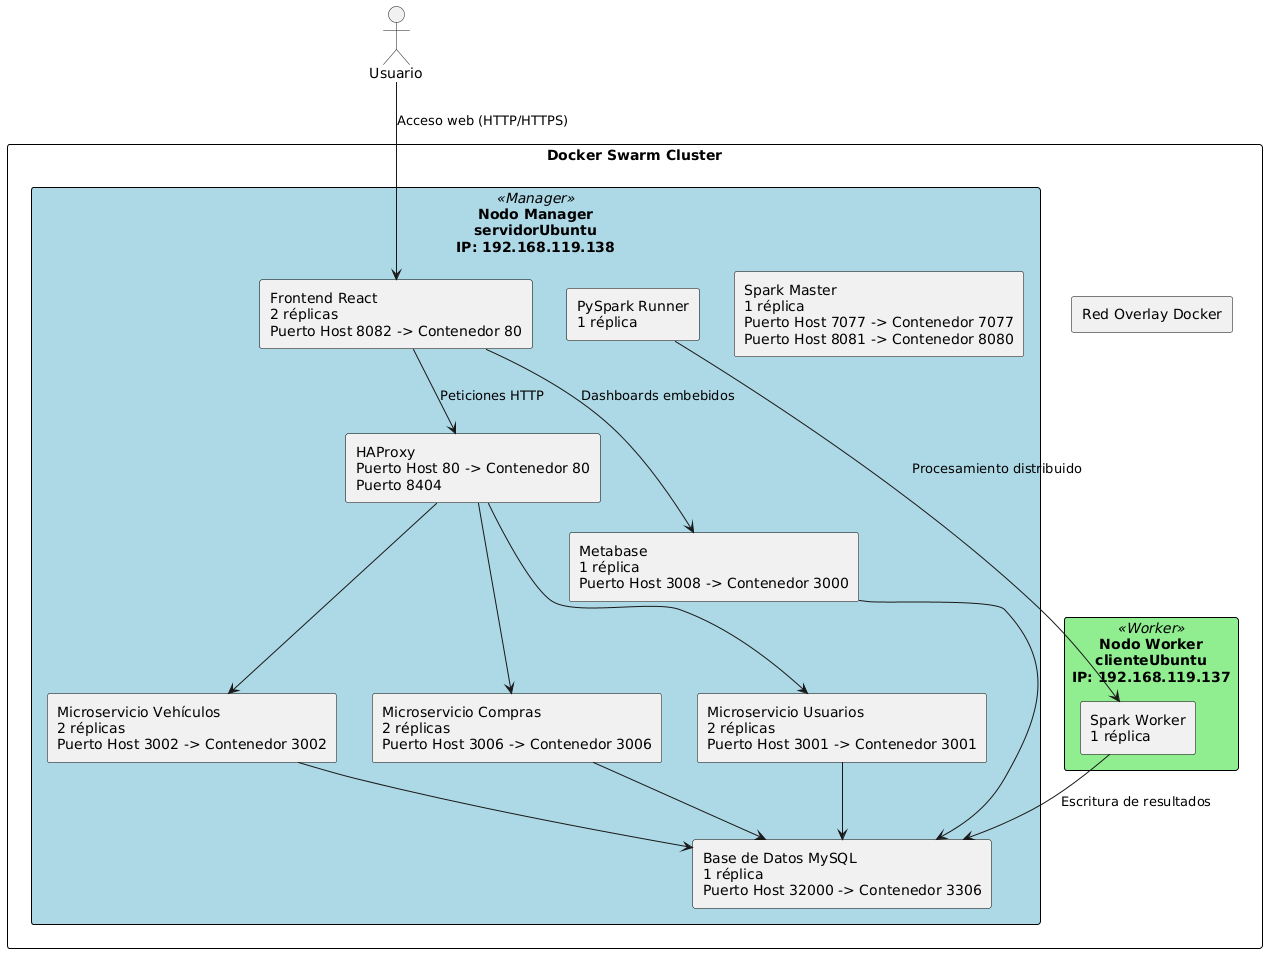

The diagram above was rendered by PlantUML. Its source (embedded in the PNG):
@startuml
skinparam rectangle {
  BackgroundColor<<Manager>> LightBlue
  BackgroundColor<<Worker>> LightGreen
  BorderColor Black
}

actor Usuario as user

rectangle "Docker Swarm Cluster" {
  
  rectangle "Nodo Manager\nservidorUbuntu\nIP: 192.168.119.138" <<Manager>> {
    rectangle "HAProxy\nPuerto Host 80 -> Contenedor 80\nPuerto 8404" as haproxy
    rectangle "Microservicio Usuarios\n2 réplicas\nPuerto Host 3001 -> Contenedor 3001" as ms_usuarios
    rectangle "Microservicio Vehículos\n2 réplicas\nPuerto Host 3002 -> Contenedor 3002" as ms_vehiculos
    rectangle "Microservicio Compras\n2 réplicas\nPuerto Host 3006 -> Contenedor 3006" as ms_compras
    rectangle "Base de Datos MySQL\n1 réplica\nPuerto Host 32000 -> Contenedor 3306" as mysql
    rectangle "PySpark Runner\n1 réplica" as pyspark_runner
    rectangle "Frontend React\n2 réplicas\nPuerto Host 8082 -> Contenedor 80" as frontend
    rectangle "Metabase\n1 réplica\nPuerto Host 3008 -> Contenedor 3000" as metabase
    rectangle "Spark Master\n1 réplica\nPuerto Host 7077 -> Contenedor 7077\nPuerto Host 8081 -> Contenedor 8080" as spark_master
  }
  
  rectangle "Nodo Worker\nclienteUbuntu\nIP: 192.168.119.137" <<Worker>> {
    rectangle "Spark Worker\n1 réplica" as spark_worker
  }
  
  rectangle "Red Overlay Docker" as docker_network
}

user --> frontend : Acceso web (HTTP/HTTPS)
frontend --> haproxy : Peticiones HTTP
haproxy --> ms_usuarios
haproxy --> ms_vehiculos
haproxy --> ms_compras
frontend --> metabase : Dashboards embebidos

pyspark_runner --> spark_worker : Procesamiento distribuido
spark_worker --> mysql : Escritura de resultados
ms_usuarios --> mysql
ms_vehiculos --> mysql
ms_compras --> mysql
metabase --> mysql
@enduml